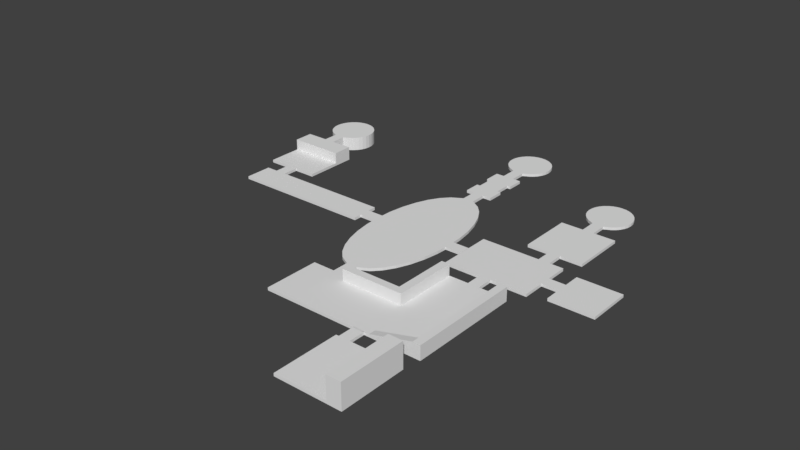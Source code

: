 # Source: 1st_level.blend  (saved by Blender 2.78.0; exported with 4.5.12 LTS)
import bpy
from mathutils import Matrix  # noqa: F401  (used for matrix-valued properties, if any)

bpy.ops.wm.read_factory_settings(use_empty=True)
scene = bpy.context.scene
scene.name = 'Scene'

# ---- collections
col_collection_1 = bpy.data.collections.new('Collection 1'); scene.collection.children.link(col_collection_1)

# ---- materials (node trees are filled in below, after node groups)
mat_material = bpy.data.materials.new('Material')
mat_material.alpha_threshold = 0.0
mat_material.use_transparent_shadow = False
mat_material.roughness = 0.5
mat_material.line_color = (0.0, 0.0, 0.0, 1.0)
mat_material_002 = bpy.data.materials.new('Material.002')
mat_material_002.alpha_threshold = 0.0
mat_material_002.use_transparent_shadow = False
mat_material_002.roughness = 0.5
mat_material_001 = bpy.data.materials.new('Material.001')
mat_material_001.alpha_threshold = 0.0
mat_material_001.use_transparent_shadow = False
mat_material_001.roughness = 0.5

# ---- material node trees

# ---- world
world_world = bpy.data.worlds.new('World'); scene.world = world_world
world_world.color = (0.05088, 0.05088, 0.05088)
world_world.use_sun_shadow = False
world_world.sun_shadow_jitter_overblur = 0.0
world_world.cycles.sampling_method = 'MANUAL'

# ---- meshes
me_cube_011 = bpy.data.meshes.new('Cube.011')
me_cube_011.from_pydata([(5.305, -2.848, 0.1), (5.306, -3.45, 1.937e-07), (5.706, -2.85, 1.028e-06), (5.305, -2.848, 0.0), (5.706, -2.85, 0.1), (5.706, -3.45, 1.937e-07), (5.305, -3.451, 0.0), (5.706, -3.45, 0.1), (5.305, -3.451, 0.1), (7.213, 5.552, 0.0), (7.213, 5.552, 0.1), (7.315, 5.529, 0.0), (7.315, 5.529, 0.1), (7.414, 5.461, 0.0), (7.414, 5.461, 0.1), (7.505, 5.35, 0.0), (7.505, 5.35, 0.1), (7.584, 5.201, 0.0), (7.584, 5.201, 0.1), (7.649, 5.019, 0.0), (7.649, 5.019, 0.1), (7.698, 4.812, 0.0), (7.698, 4.812, 0.1), (7.728, 4.586, 0.0), (7.728, 4.586, 0.1), (7.738, 4.352, 0.0), (7.738, 4.352, 0.1), (7.728, 4.118, 0.0), (7.728, 4.118, 0.1), (7.698, 3.893, 0.0), (7.698, 3.893, 0.1), (7.649, 3.686, 0.0), (7.649, 3.686, 0.1), (7.584, 3.504, 0.0), (7.584, 3.504, 0.1), (7.505, 3.355, 0.0), (7.505, 3.355, 0.1), (7.414, 3.244, 0.0), (7.414, 3.244, 0.1), (7.344, 3.152, 4.061e-07), (7.344, 3.152, 0.1), (7.082, 3.152, 4.061e-07), (7.082, 3.152, 0.1), (7.012, 3.244, 0.0), (7.012, 3.244, 0.1), (6.922, 3.355, 0.0), (6.922, 3.355, 0.1), (6.842, 3.504, 0.0), (6.842, 3.504, 0.1), (6.777, 3.686, 0.0), (6.777, 3.686, 0.1), (6.728, 3.893, 0.0), (6.728, 3.893, 0.1), (6.699, 4.118, 0.0), (6.699, 4.118, 0.1), (6.689, 4.352, 0.0), (6.689, 4.352, 0.1), (6.699, 4.586, 0.0), (6.699, 4.586, 0.1), (6.728, 4.812, 0.0), (6.728, 4.812, 0.1), (6.777, 5.019, 0.0), (6.777, 5.019, 0.1), (6.842, 5.201, 0.0), (6.842, 5.201, 0.1), (6.922, 5.35, 0.0), (6.922, 5.35, 0.1), (7.012, 5.461, 0.0), (7.012, 5.461, 0.1), (7.111, 5.529, 0.0), (7.111, 5.529, 0.1), (7.344, 2.252, -4.284e-07), (7.082, 2.252, -4.284e-07), (7.344, 2.252, 0.1), (7.082, 2.252, 0.1), (6.82, -4.65, 7.86e-07), (6.557, -4.65, 7.86e-07), (6.82, -4.65, 0.1), (6.557, -4.65, 0.1), (6.82, -5.519, -4.843e-08), (6.557, -5.519, -4.843e-08), (6.82, -5.519, 0.1), (6.557, -5.519, 0.1), (7.344, -0.75, 7.86e-07), (7.082, -0.75, 7.86e-07), (7.344, -0.75, 0.1), (7.082, -0.75, 0.1), (7.344, -1.65, -4.843e-08), (7.082, -1.65, -4.843e-08), (7.344, -1.65, 0.1), (7.082, -1.65, 0.1), (8.066, -2.85, 1.024e-06), (7.672, -2.85, 1.024e-06), (7.672, -2.85, 0.1), (8.066, -3.45, 1.9e-07), (7.672, -3.45, 1.9e-07), (8.066, -3.45, 0.1), (8.066, -2.85, 0.1), (7.672, -3.45, 0.1), (6.164, -11.51, 4.768e-07), (5.902, -11.51, 4.768e-07), (6.164, -11.51, 0.1), (5.902, -11.51, 0.1), (6.164, -12.41, -3.576e-07), (5.902, -12.41, -3.576e-07), (6.164, -12.41, 0.1), (5.902, -12.41, 0.1), (7.41, -12.41, 4.768e-07), (5.836, -12.41, 4.768e-07), (7.41, -12.41, 0.1), (5.836, -12.41, 0.1), (7.41, -16.01, -3.576e-07), (5.836, -16.01, -3.576e-07), (7.41, -16.01, 0.1), (5.836, -16.01, 0.1), (9.115, -1.95, 5.96e-07), (8.066, -1.95, 0.1), (9.115, -4.35, -2.384e-07), (8.066, -1.95, 5.96e-07), (9.115, -1.95, 0.1), (8.066, -4.35, -2.384e-07), (9.115, -4.35, 0.1), (8.066, -4.35, 0.1), (7.475, -5.52, 4.768e-07), (5.902, -5.52, 4.768e-07), (7.475, -5.52, 0.1), (5.902, -5.52, 0.1), (7.475, -11.52, -3.576e-07), (7.475, -11.52, 0.1), (5.902, -8.52, 3.874e-07), (3.672, -8.52, 3.874e-07), (5.902, -8.52, 0.1), (3.672, -8.52, 0.1), (5.902, -11.52, -4.172e-07), (3.672, -11.52, -4.172e-07), (5.902, -11.52, 0.1), (3.672, -11.52, 0.1), (7.475, -8.52, 0.1), (7.475, -8.52, 5.96e-08), (4.328, 8.25, 0.0), (4.328, 8.25, 0.1), (4.43, 8.227, 0.0), (4.43, 8.227, 0.1), (4.529, 8.159, 0.0), (4.529, 8.159, 0.1), (4.619, 8.048, 0.0), (4.619, 8.048, 0.1), (4.699, 7.899, 0.0), (4.699, 7.899, 0.1), (4.764, 7.717, 0.0), (4.764, 7.717, 0.1), (4.813, 7.509, 0.0), (4.813, 7.509, 0.1), (4.842, 7.284, 0.0), (4.842, 7.284, 0.1), (4.852, 7.05, 0.0), (4.852, 7.05, 0.1), (4.842, 6.816, 0.0), (4.842, 6.816, 0.1), (4.813, 6.591, 0.0), (4.813, 6.591, 0.1), (4.764, 6.383, 0.0), (4.764, 6.383, 0.1), (4.699, 6.201, 0.0), (4.699, 6.201, 0.1), (4.619, 6.052, 0.0), (4.619, 6.052, 0.1), (4.529, 5.941, 0.0), (4.529, 5.941, 0.1), (4.459, 5.85, 4.023e-07), (4.459, 5.85, 0.1), (4.197, 5.85, 4.023e-07), (4.197, 5.85, 0.1), (4.127, 5.941, 0.0), (4.127, 5.941, 0.1), (4.036, 6.052, 0.0), (4.036, 6.052, 0.1), (3.957, 6.201, 0.0), (3.957, 6.201, 0.1), (3.892, 6.383, 0.0), (3.892, 6.383, 0.1), (3.843, 6.591, 0.0), (3.843, 6.591, 0.1), (3.813, 6.816, 0.0), (3.813, 6.816, 0.1), (3.803, 7.05, 0.0), (3.803, 7.05, 0.1), (3.813, 7.284, 0.0), (3.813, 7.284, 0.1), (3.843, 7.509, 0.0), (3.843, 7.509, 0.1), (3.892, 7.717, 0.0), (3.892, 7.717, 0.1), (3.957, 7.899, 0.0), (3.957, 7.899, 0.1), (4.036, 8.048, 0.0), (4.036, 8.048, 0.1), (4.127, 8.159, 0.0), (4.127, 8.159, 0.1), (4.226, 8.227, 0.0), (4.226, 8.227, 0.1), (4.459, 2.25, 4.061e-07), (4.197, 2.25, 4.061e-07), (4.459, 2.25, 0.1), (4.197, 2.25, 0.1), (4.459, 1.35, -3.986e-07), (4.197, 1.35, -3.986e-07), (4.459, 1.35, 0.1), (4.197, 1.35, 0.1), (4.328, 1.35, 0.0), (4.328, 1.35, 0.1), (4.704, 1.007, 0.0), (4.704, 1.007, 0.1), (4.874, 0.5916, 0.0), (4.874, 0.5916, 0.1), (5.023, 0.03198, 0.0), (5.023, 0.03198, 0.1), (5.146, -0.6499, 0.0), (5.146, -0.6499, 0.1), (5.237, -1.428, 0.0), (5.237, -1.428, 0.1), (5.293, -2.272, 0.0), (5.293, -2.272, 0.1), (5.293, -4.028, 0.0), (5.293, -4.028, 0.1), (5.237, -4.872, 0.0), (5.237, -4.872, 0.1), (5.146, -5.65, 0.0), (5.146, -5.65, 0.1), (5.023, -6.332, 0.0), (5.023, -6.332, 0.1), (4.874, -6.892, 0.0), (4.874, -6.892, 0.1), (4.704, -7.307, 0.0), (4.704, -7.307, 0.1), (4.459, -7.62, 2.868e-07), (4.459, -7.62, 0.1), (4.197, -7.62, 2.868e-07), (4.197, -7.62, 0.1), (3.951, -7.307, 0.0), (3.951, -7.307, 0.1), (3.781, -6.892, 0.0), (3.781, -6.892, 0.1), (3.632, -6.332, 0.0), (3.632, -6.332, 0.1), (3.51, -5.65, 0.0), (3.51, -5.65, 0.1), (3.419, -4.872, 0.0), (3.419, -4.872, 0.1), (3.363, -4.028, 0.0), (3.363, -4.028, 0.1), (3.363, -2.272, 0.0), (3.363, -2.272, 0.1), (3.419, -1.428, 0.0), (3.419, -1.428, 0.1), (3.51, -0.6499, 0.0), (3.51, -0.6499, 0.1), (3.632, 0.03199, 0.0), (3.632, 0.03199, 0.1), (3.781, 0.5916, 0.0), (3.781, 0.5916, 0.1), (3.951, 1.007, 0.0), (3.951, 1.007, 0.1), (4.656, 4.95, 3.874e-07), (4.0, 4.95, 3.874e-07), (4.656, 4.95, 0.1), (4.0, 4.95, 0.1), (4.656, 2.25, -4.172e-07), (4.0, 2.25, -4.172e-07), (4.656, 2.25, 0.1), (4.0, 2.25, 0.1), (4.656, 4.05, 1.192e-07), (4.656, 3.15, -1.49e-07), (4.0, 4.05, 0.1), (4.0, 4.05, 1.192e-07), (4.656, 3.15, 0.1), (4.656, 4.05, 0.1), (4.0, 3.15, 0.1), (4.0, 3.15, -1.49e-07), (4.574, 4.95, 0.1), (4.574, 2.25, 0.1), (4.574, 3.15, 0.1), (4.574, 4.05, 0.1), (4.082, 4.95, 0.1), (4.082, 2.25, 0.1), (4.082, 3.15, 0.1), (4.082, 4.05, 0.1), (4.574, 4.95, 3.874e-07), (4.082, 4.95, 3.874e-07), (4.574, 2.25, -4.172e-07), (4.082, 2.25, -4.172e-07), (4.082, 3.15, -1.49e-07), (4.574, 3.15, -1.49e-07), (4.082, 4.05, 1.192e-07), (4.574, 4.05, 1.192e-07), (4.459, 4.95, -4.284e-07), (4.197, 4.95, -4.284e-07), (4.459, 4.95, 0.1), (4.197, 4.95, 0.1), (4.459, -8.52, -4.768e-07), (4.197, -8.52, -4.768e-07), (4.459, -8.52, 0.1), (4.197, -8.52, 0.1), (7.672, -1.65, 5.96e-07), (5.705, -1.65, 5.96e-07), (7.672, -4.65, 0.1), (5.705, -4.65, 0.1), (7.672, -1.65, 0.1), (5.705, -1.65, 0.1), (7.672, -4.65, -2.384e-07), (5.705, -4.65, -2.384e-07), (7.869, 2.25, 7.86e-07), (6.557, 2.25, 7.86e-07), (7.869, 2.25, 0.1), (6.557, 2.25, 0.1), (7.869, -0.75, -4.843e-08), (6.557, -0.75, -4.843e-08), (7.869, -0.75, 0.1), (6.557, -0.75, 0.1), (3.352, -2.865, 3.278e-07), (2.958, -2.865, 3.316e-07), (3.352, -2.865, 0.1), (2.958, -2.865, 0.1), (3.352, -3.465, -5.066e-07), (2.958, -3.465, -5.029e-07), (3.352, -3.465, 0.1), (2.958, -3.465, 0.1), (2.958, -2.4, 3.725e-09), (-0.4098, -2.4, 0.0), (2.958, -2.4, 0.1), (-0.4098, -2.4, 0.1), (2.958, -3.9, -8.009e-07), (-0.4098, -3.9, -8.047e-07), (2.958, -3.9, 0.1), (-0.4098, -3.9, 0.1), (-0.1023, 4.713, 0.09993), (-0.1023, 4.713, -7.303e-05), (-0.2008, 4.644, 0.09993), (-0.2008, 4.644, -7.303e-05), (-0.2914, 4.534, 0.09993), (-0.2914, 4.534, -7.303e-05), (-0.3709, 4.384, 0.09993), (-0.3709, 4.384, -7.303e-05), (-0.4362, 4.202, 0.09993), (-0.4362, 4.202, -7.303e-05), (-0.4847, 3.995, 0.09993), (-0.4847, 3.995, -7.303e-05), (-0.5145, 3.77, 0.09993), (-0.5145, 3.77, -7.303e-05), (-0.5246, 3.536, 0.09993), (-0.5246, 3.536, -7.303e-05), (-0.5145, 3.302, 0.09993), (-0.5145, 3.302, -7.303e-05), (-0.4847, 3.077, 0.09993), (-0.4847, 3.077, -7.303e-05), (-0.4362, 2.869, 0.09993), (-0.4362, 2.869, -7.303e-05), (-0.3709, 2.687, 0.09993), (-0.3709, 2.687, -7.303e-05), (-0.2914, 2.538, 0.09993), (-0.2914, 2.538, -7.303e-05), (-0.2008, 2.427, 0.09993), (-0.2008, 2.427, -7.303e-05), (-0.1259, 2.359, 0.09993), (-0.1259, 2.359, -7.303e-05), (0.0, 2.336, -7.303e-05), (0.1245, 2.359, 0.09993), (0.124, 2.359, -7.303e-05), (0.2008, 2.427, 0.09993), (0.2008, 2.427, -7.303e-05), (0.2914, 2.538, 0.09993), (0.2914, 2.538, -7.303e-05), (0.3709, 2.687, 0.09993), (0.3709, 2.687, -7.303e-05), (0.4362, 2.869, 0.09993), (0.4362, 2.869, -7.303e-05), (0.4847, 3.077, 0.09993), (0.4847, 3.077, -7.303e-05), (0.5145, 3.302, 0.09993), (0.5145, 3.302, -7.303e-05), (0.5246, 3.536, 0.09993), (0.5246, 3.536, -7.303e-05), (0.5145, 3.77, 0.09993), (0.5145, 3.77, -7.303e-05), (0.4847, 3.995, 0.09993), (0.4847, 3.995, -7.303e-05), (0.4362, 4.202, 0.09993), (0.4362, 4.202, -7.303e-05), (0.3709, 4.384, 0.09993), (0.3709, 4.384, -7.303e-05), (0.2914, 4.534, 0.09993), (0.2914, 4.534, -7.303e-05), (0.2008, 4.644, 0.09993), (0.2008, 4.644, -7.303e-05), (0.1023, 4.713, 0.09993), (0.1023, 4.713, -7.303e-05), (0.0, 4.736, 0.09993), (0.0, 4.736, -7.303e-05), (0.6557, 1.5, 0.0), (0.6557, -1.5, 0.0), (-0.6557, -1.5, 0.0), (-0.6557, 1.5, 0.0), (0.6557, 1.5, 0.1), (0.6557, -1.5, 0.1), (-0.6557, -1.5, 0.1), (-0.6557, 1.5, 0.1), (0.1311, 1.5, 0.0), (-0.1311, 1.5, 0.0), (0.1311, -1.5, 0.0), (-0.1311, -1.5, 0.0), (0.1311, 1.5, 0.1), (-0.1311, 1.5, 0.1), (0.1311, -1.5, 0.1), (-0.1311, -1.5, 0.1), (-4.768e-07, -1.5, 0.1), (0.1311, -2.4, -8.047e-07), (-0.1311, -2.4, -8.047e-07), (0.1311, -2.4, 0.1), (-0.1311, -2.4, 0.1), (0.0, 1.5, 0.0), (0.0, -2.4, 0.1), (0.0, -1.5, 0.0), (0.0, -2.4, -8.047e-07), (7.153e-05, 2.336, -3.571e-05), (5.299, -3.735, 0.0), (5.299, -3.735, 0.1), (5.299, -2.565, 0.0), (5.299, -2.565, 0.1), (6.689, -4.65, 7.86e-07), (6.689, -4.65, 0.1), (6.689, -5.519, -4.843e-08), (6.689, -5.519, 0.1), (7.294, -11.52, -3.874e-07), (7.294, -11.52, 0.1), (7.294, -8.52, 0.1), (7.294, -8.52, 2.235e-07), (7.294, -5.52, 0.1), (7.294, -5.52, 4.768e-07), (7.475, -11.14, -3.051e-07), (3.672, -11.14, 0.1), (3.672, -11.14, -3.16e-07), (5.902, -11.14, 0.1), (5.902, -11.14, -3.16e-07), (7.475, -11.14, 0.1), (7.294, -11.14, -3.106e-07), (7.294, -11.14, 0.1), (3.672, -8.931, 0.1), (5.902, -8.931, 0.1), (7.475, -8.931, 0.1), (7.294, -8.931, 1.398e-07), (7.294, -8.931, 0.1), (7.475, -8.931, 2.402e-09), (3.672, -8.931, 2.771e-07), (5.902, -8.931, 2.771e-07), (4.612, -8.52, 3.874e-07), (4.612, -8.52, 0.1), (4.612, -11.52, -4.172e-07), (4.612, -11.52, 0.1), (4.612, -11.14, -3.16e-07), (4.612, -11.14, 0.1), (4.612, -8.931, 2.771e-07), (4.612, -8.931, 0.1), (6.576, -4.65, 7.86e-07), (6.576, -4.65, 0.1), (6.576, -5.519, -4.843e-08), (6.576, -5.519, 0.1), (6.097, -11.52, -4.131e-07), (6.283, -11.52, 0.1), (6.097, -8.52, 0.1), (6.097, -5.52, 0.1), (6.097, -8.52, 3.645e-07), (6.097, -5.52, 4.768e-07), (6.283, -11.14, 0.1), (6.097, -11.14, -3.152e-07), (6.097, -8.931, 0.1), (6.097, -8.931, 2.579e-07), (7.475, -8.52, 0.5), (7.475, -5.52, 0.5), (7.475, -8.931, 0.5), (7.475, -11.52, 0.5), (7.294, -11.52, 0.5), (7.294, -8.52, 0.5), (7.294, -5.52, 0.5), (7.294, -8.931, 0.5), (7.475, -11.14, 0.5), (7.294, -11.14, 0.5), (6.283, -11.52, 0.1), (6.283, -11.14, 0.1), (5.902, -8.931, 0.5), (5.902, -8.52, 0.5), (5.902, -5.52, 0.5), (6.097, -8.52, 0.5), (6.097, -5.52, 0.5), (6.097, -8.931, 0.5), (4.612, -8.52, 0.5), (4.612, -8.931, 0.5), (6.107, -11.51, 4.768e-07), (6.107, -11.51, 0.1), (6.107, -12.41, -3.576e-07), (6.107, -12.41, 0.1), (7.069, -12.41, 4.768e-07), (7.069, -12.41, 0.1), (7.069, -16.01, -3.576e-07), (7.069, -16.01, 0.1), (7.41, -16.01, 0.9), (7.41, -12.41, 0.9), (7.069, -12.41, 0.9), (7.069, -16.01, 0.9), (0.6557, 0.4168, 0.0), (-0.6557, 0.4168, 0.0), (0.6557, 0.4168, 0.1), (-0.6557, 0.4168, 0.1), (0.1311, 0.4168, 0.1), (-0.1311, 0.4168, 0.1), (0.1311, 0.4168, 0.0), (-0.1311, 0.4168, 0.0), (-1.722e-07, 0.4168, 0.1), (0.0, 0.4168, 0.0), (-8.599e-10, 4.736, 0.4999), (-0.1023, 4.713, 0.4999), (-0.2008, 4.644, 0.4999), (-0.2914, 4.534, 0.4999), (-0.3709, 4.384, 0.4999), (-0.4362, 4.202, 0.4999), (-0.4847, 3.995, 0.4999), (-0.5145, 3.77, 0.4999), (-0.5246, 3.536, 0.4999), (-0.5145, 3.302, 0.4999), (-0.4847, 3.077, 0.4999), (-0.4362, 2.869, 0.4999), (-0.3709, 2.687, 0.4999), (-0.2914, 2.538, 0.4999), (-0.2008, 2.427, 0.4999), (-0.1259, 2.359, 0.4999), (-8.599e-10, 2.336, 0.4999), (0.1245, 2.359, 0.4999), (0.2008, 2.427, 0.4999), (0.2914, 2.538, 0.4999), (0.3709, 2.687, 0.4999), (0.4362, 2.869, 0.4999), (0.4847, 3.077, 0.4999), (0.5145, 3.302, 0.4999), (0.5246, 3.536, 0.4999), (0.5145, 3.77, 0.4999), (0.4847, 3.995, 0.4999), (0.4362, 4.202, 0.4999), (0.3709, 4.384, 0.4999), (0.2914, 4.534, 0.4999), (0.2008, 4.644, 0.4999), (0.1023, 4.713, 0.4999), (-0.1311, 1.5, 0.5), (-0.6557, 1.5, 0.5), (-0.6557, 0.4168, 0.5), (0.6557, 1.5, 0.5), (0.1311, 1.5, 0.5), (-8.599e-10, 1.5, 0.5), (0.6557, 0.4168, 0.5), (0.1311, 0.4168, 0.5), (-0.1311, 0.4168, 0.5), (-1.73e-07, 0.4168, 0.5), (2.609, -2.4, 3.339e-09), (1.486, -2.4, 2.097e-09), (2.609, -2.4, 0.1), (1.486, -2.4, 0.1), (2.609, -3.9, -8.013e-07), (1.486, -3.9, -8.026e-07), (2.609, -3.9, 0.1), (1.486, -3.9, 0.1), (2.235, -2.4, 2.925e-09), (1.86, -2.4, 2.511e-09), (2.235, -2.4, 0.1), (1.86, -2.4, 0.1), (2.235, -3.9, -8.017e-07), (1.86, -3.9, -8.022e-07), (2.235, -3.9, 0.1), (1.86, -3.9, 0.1), (2.958, -3.265, 0.1), (2.958, -3.065, 0.1), (2.958, -3.065, 5.34e-08), (2.958, -3.265, -2.248e-07), (3.352, -3.265, 0.1), (3.352, -3.065, 0.1), (3.352, -3.065, 4.967e-08), (3.352, -3.265, -2.285e-07), (-0.4098, -3.4, 0.1), (-0.4098, -2.9, 0.1), (-0.4098, -2.9, -2.682e-07), (-0.4098, -3.4, -5.364e-07), (2.958, -3.4, 0.1), (2.958, -2.9, 0.1), (2.958, -2.9, -2.645e-07), (2.958, -3.4, -5.327e-07), (2.609, -3.4, -5.331e-07), (2.609, -2.9, -2.649e-07), (1.486, -3.4, -5.343e-07), (1.486, -2.9, -2.661e-07), (1.486, -3.4, 0.1), (1.486, -2.9, 0.1), (2.609, -3.4, 0.1), (2.609, -2.9, 0.1), (1.86, -3.4, 0.1), (1.86, -2.9, 0.1), (2.235, -3.4, 0.1), (2.235, -2.9, 0.1), (2.235, -3.4, -5.335e-07), (2.235, -2.9, -2.653e-07), (1.86, -3.4, -5.339e-07), (1.86, -2.9, -2.657e-07)], [], [(4, 0, 8, 7), (304, 310, 5, 2), (304, 2, 4, 308), (5, 6, 3, 2), (6, 5, 7, 8), (306, 7, 5, 310), (3, 0, 4, 2), (9, 10, 12, 11), (11, 12, 14, 13), (13, 14, 16, 15), (15, 16, 18, 17), (17, 18, 20, 19), (19, 20, 22, 21), (21, 22, 24, 23), (23, 24, 26, 25), (25, 26, 28, 27), (27, 28, 30, 29), (29, 30, 32, 31), (31, 32, 34, 33), (33, 34, 36, 35), (35, 36, 38, 37), (37, 38, 40, 39), (9, 11, 13, 15, 17, 19, 21, 23, 25, 27, 29, 31, 33, 35, 37, 39, 41, 43, 45, 47, 49, 51, 53, 55, 57, 59, 61, 63, 65, 67, 69), (41, 42, 44, 43), (43, 44, 46, 45), (45, 46, 48, 47), (47, 48, 50, 49), (49, 50, 52, 51), (51, 52, 54, 53), (53, 54, 56, 55), (55, 56, 58, 57), (57, 58, 60, 59), (59, 60, 62, 61), (61, 62, 64, 63), (63, 64, 66, 65), (65, 66, 68, 67), (12, 10, 70, 68, 66, 64, 62, 60, 58, 56, 54, 52, 50, 48, 46, 44, 42, 40, 38, 36, 34, 32, 30, 28, 26, 24, 22, 20, 18, 16, 14), (67, 68, 70, 69), (69, 70, 10, 9), (72, 74, 42, 41), (73, 71, 39, 40), (42, 74, 73, 40), (71, 72, 41, 39), (81, 125, 123, 79), (431, 81, 77, 429), (464, 80, 76, 462), (88, 87, 89, 90), (90, 89, 85, 86), (87, 88, 84, 83), (84, 86, 85, 83), (95, 94, 96, 98), (98, 96, 97, 93), (94, 95, 92, 91), (92, 93, 97, 91), (103, 105, 109, 107), (499, 105, 101, 497), (498, 104, 100, 496), (496, 497, 101, 99), (502, 111, 113, 503), (503, 113, 504, 507), (502, 112, 108, 500), (109, 113, 111, 107), (110, 108, 112, 114), (106, 104, 108, 110), (100, 104, 106, 102), (101, 105, 103, 99), (120, 117, 121, 122), (122, 121, 119, 116), (117, 120, 118, 115), (118, 116, 119, 115), (80, 82, 78, 76), (80, 124, 126, 82), (439, 440, 134, 136), (456, 133, 135, 457), (461, 447, 488, 495), (460, 452, 130, 454), (454, 455, 131, 129), (137, 125, 477, 476), (124, 129, 131, 126), (475, 453, 129, 470), (438, 443, 128, 127), (139, 140, 142, 141), (141, 142, 144, 143), (143, 144, 146, 145), (145, 146, 148, 147), (147, 148, 150, 149), (149, 150, 152, 151), (151, 152, 154, 153), (153, 154, 156, 155), (155, 156, 158, 157), (157, 158, 160, 159), (159, 160, 162, 161), (161, 162, 164, 163), (163, 164, 166, 165), (165, 166, 168, 167), (167, 168, 170, 169), (139, 141, 143, 145, 147, 149, 151, 153, 155, 157, 159, 161, 163, 165, 167, 169, 171, 173, 175, 177, 179, 181, 183, 185, 187, 189, 191, 193, 195, 197, 199), (171, 172, 174, 173), (173, 174, 176, 175), (175, 176, 178, 177), (177, 178, 180, 179), (179, 180, 182, 181), (181, 182, 184, 183), (183, 184, 186, 185), (185, 186, 188, 187), (187, 188, 190, 189), (189, 190, 192, 191), (191, 192, 194, 193), (193, 194, 196, 195), (195, 196, 198, 197), (142, 140, 200, 198, 196, 194, 192, 190, 188, 186, 184, 182, 180, 178, 176, 174, 172, 170, 168, 166, 164, 162, 160, 158, 156, 154, 152, 150, 148, 146, 144), (197, 198, 200, 199), (199, 200, 140, 139), (206, 208, 204, 202), (207, 205, 201, 203), (204, 208, 207, 203), (205, 206, 202, 201), (209, 210, 207, 205), (205, 207, 212, 211), (211, 212, 214, 213), (213, 214, 216, 215), (215, 216, 218, 217), (217, 218, 220, 219), (219, 220, 222, 221), (223, 224, 226, 225), (225, 226, 228, 227), (227, 228, 230, 229), (229, 230, 232, 231), (231, 232, 234, 233), (233, 234, 236, 235), (237, 238, 240, 239), (239, 240, 242, 241), (241, 242, 244, 243), (243, 244, 246, 245), (245, 246, 248, 247), (247, 248, 250, 249), (251, 252, 254, 253), (253, 254, 256, 255), (255, 256, 258, 257), (257, 258, 260, 259), (259, 260, 262, 261), (261, 262, 208, 206), (206, 208, 210, 209), (250, 325, 323, 249), (282, 276, 265, 279), (293, 274, 264, 288), (277, 278, 268, 270), (275, 269, 267, 272), (204, 270, 268, 202), (203, 201, 267, 269), (265, 276, 271, 263), (266, 264, 274, 273), (290, 268, 278, 291), (280, 269, 275, 281), (286, 273, 274, 293), (293, 291, 285, 286), (278, 277, 285, 291), (294, 271, 276, 282), (285, 281, 282, 286), (284, 280, 281, 285), (286, 282, 279, 283), (273, 286, 283, 266), (270, 284, 285, 277), (282, 281, 292, 294), (292, 281, 275, 272), (292, 291, 293, 294), (267, 289, 292, 272), (289, 290, 291, 292), (271, 294, 287, 263), (294, 293, 288, 287), (296, 298, 172, 171), (297, 295, 169, 170), (172, 298, 297, 170), (295, 296, 171, 169), (265, 263, 287, 295, 297, 279), (288, 264, 266, 283, 298, 296), (300, 302, 238, 237), (301, 299, 235, 236), (238, 302, 301, 236), (299, 300, 237, 235), (306, 305, 307, 308), (309, 310, 304, 303), (304, 308, 307, 303), (316, 315, 317, 318), (318, 317, 313, 314), (315, 316, 312, 311), (312, 314, 313, 311), (324, 323, 325, 326), (577, 581, 321, 322), (582, 578, 320, 319), (320, 322, 321, 319), (564, 331, 333, 566), (586, 585, 330, 328), (599, 589, 329, 562), (595, 586, 328, 561), (326, 333, 331, 324), (329, 327, 415, 417), (397, 395, 393, 391, 389, 387, 385, 383, 381, 379, 377, 375, 373, 371, 369, 367, 365, 364, 362, 360, 358, 356, 354, 352, 350, 348, 346, 344, 342, 340, 338, 336), (336, 335, 396, 397), (338, 337, 335, 336), (337, 339, 521, 520), (340, 339, 337, 338), (342, 341, 339, 340), (344, 343, 341, 342), (346, 345, 343, 344), (348, 347, 345, 346), (350, 349, 347, 348), (352, 351, 349, 350), (354, 353, 351, 352), (356, 355, 353, 354), (358, 357, 355, 356), (360, 359, 357, 358), (362, 361, 359, 360), (364, 363, 361, 362), (369, 368, 366, 367), (371, 370, 368, 369), (373, 372, 370, 371), (375, 374, 372, 373), (377, 376, 374, 375), (379, 378, 376, 377), (381, 380, 378, 379), (383, 382, 380, 381), (385, 384, 382, 383), (387, 386, 384, 385), (389, 388, 386, 387), (391, 390, 388, 389), (393, 392, 390, 391), (395, 394, 392, 393), (397, 396, 394, 395), (515, 409, 400, 509), (513, 511, 404, 413), (508, 510, 403, 399), (409, 413, 404, 400), (509, 511, 405, 401), (411, 407, 401, 405), (402, 398, 406, 410), (407, 411, 363, 364), (399, 403, 412, 408), (510, 512, 412, 403), (516, 513, 413, 414), (508, 399, 408, 514), (517, 421, 409, 515), (330, 418, 416, 328), (390, 392, 548, 547), (419, 407, 364, 423), (410, 406, 367, 366), (416, 418, 413, 409), (420, 417, 412, 414), (422, 416, 409, 421), (417, 415, 408, 412), (320, 327, 329, 322), (418, 420, 414, 413), (372, 374, 539, 538), (512, 516, 414, 412), (415, 422, 421, 408), (406, 419, 423, 367), (514, 408, 421, 517), (224, 223, 1, 8), (3, 221, 222, 0), (252, 251, 319, 321), (0, 427, 222, 220, 218, 216, 214, 212, 207, 208, 262, 260, 258, 256, 254, 252, 321, 581, 580, 325, 250, 248, 246, 244, 242, 240, 238, 236, 234, 232, 230, 228, 226, 224, 425, 8), (6, 424, 223, 225, 227, 229, 231, 233, 235, 237, 239, 241, 243, 245, 247, 249, 323, 583, 582, 319, 251, 253, 255, 257, 259, 261, 206, 205, 211, 213, 215, 217, 219, 221, 426, 3), (78, 306, 310, 76), (468, 469, 492, 491), (435, 437, 123, 138), (81, 79, 75, 77), (98, 93, 92, 95), (308, 4, 7, 306), (116, 118, 120, 122), (119, 121, 117, 115), (6, 8, 1, 223, 424), (96, 94, 91, 97), (71, 73, 74, 72), (75, 309, 305, 77), (464, 471, 124, 80), (431, 436, 125, 81), (85, 89, 87, 83), (86, 84, 88, 90), (498, 103, 107, 500), (499, 501, 109, 105), (467, 135, 133, 466), (204, 203, 269, 280, 284, 270), (202, 268, 290, 289, 267, 201), (427, 0, 222), (279, 297, 298, 283), (287, 288, 296, 295), (299, 301, 302, 300), (313, 317, 315, 311), (314, 312, 316, 318), (576, 588, 333, 326), (578, 590, 327, 320), (328, 416, 422, 415, 327, 560, 568, 569, 561), (330, 563, 571, 570, 562, 329, 417, 420, 418), (364, 365, 367, 423), (425, 224, 8), (95, 309, 305, 98), (307, 303, 92, 93), (128, 433, 432, 127), (465, 469, 436, 431), (79, 123, 437, 430), (470, 471, 437, 435), (433, 128, 479, 480), (451, 449, 435, 138), (474, 450, 434, 468), (79, 430, 428, 75), (465, 431, 429, 463), (450, 445, 485, 483), (127, 432, 444, 438), (451, 448, 443, 438), (466, 133, 442, 473), (125, 436, 482, 477), (456, 134, 440, 458), (457, 135, 441, 459), (446, 452, 440, 439), (132, 130, 452, 446), (125, 137, 448, 451, 138, 123), (472, 445, 450, 474), (438, 444, 449, 451), (473, 442, 453, 475), (467, 433, 480, 486), (458, 440, 452, 460), (459, 441, 447, 461), (439, 459, 461, 446), (442, 458, 460, 453), (136, 457, 459, 439), (133, 456, 458, 442), (130, 132, 455, 454), (453, 460, 454, 129), (446, 461, 455, 132), (134, 456, 457, 136), (444, 473, 475, 449), (441, 472, 474, 447), (432, 466, 473, 444), (135, 467, 472, 441), (82, 465, 463, 78), (474, 468, 491, 493), (129, 124, 471, 470), (82, 126, 469, 465), (433, 467, 466, 432), (430, 437, 471, 464), (434, 436, 469, 468), (449, 475, 470, 435), (430, 464, 462, 428), (483, 478, 476, 481), (476, 477, 482, 481), (486, 480, 485, 487), (480, 479, 484, 485), (485, 484, 478, 483), (445, 472, 487, 485), (448, 137, 476, 478), (472, 467, 486, 487), (434, 450, 483, 481), (443, 448, 478, 484), (128, 443, 484, 479), (436, 434, 481, 482), (495, 488, 489, 494), (491, 492, 490, 489), (488, 493, 491, 489), (469, 126, 490, 492), (447, 474, 493, 488), (455, 461, 495, 494), (131, 455, 494, 489), (126, 131, 489, 490), (106, 110, 501, 499), (104, 498, 500, 108), (111, 502, 500, 107), (114, 503, 501, 110), (112, 502, 503, 114), (100, 102, 497, 496), (103, 498, 496, 99), (106, 499, 497, 102), (507, 504, 505, 506), (109, 501, 506, 505), (113, 109, 505, 504), (501, 503, 507, 506), (406, 514, 517, 419), (363, 411, 550, 533), (419, 517, 515, 407), (398, 508, 514, 406), (345, 347, 525, 524), (380, 382, 543, 542), (400, 404, 511, 509), (398, 402, 510, 508), (402, 410, 554, 553), (407, 515, 509, 401), (549, 518, 519, 520, 521, 522, 523, 524, 525, 526, 527, 528, 529, 530, 531, 532, 533, 534, 535, 536, 537, 538, 539, 540, 541, 542, 543, 544, 545, 546, 547, 548), (555, 554, 535, 534), (550, 555, 534, 533), (554, 555, 559, 557), (555, 550, 558, 559), (553, 554, 557, 556), (550, 551, 552, 558), (355, 357, 530, 529), (382, 384, 544, 543), (347, 349, 526, 525), (516, 512, 557, 559), (374, 376, 540, 539), (392, 394, 549, 548), (339, 341, 522, 521), (357, 359, 531, 530), (366, 368, 536, 535), (410, 366, 535, 554), (384, 386, 545, 544), (411, 405, 551, 550), (349, 351, 527, 526), (513, 516, 559, 558), (376, 378, 541, 540), (341, 343, 523, 522), (512, 510, 556, 557), (405, 511, 552, 551), (359, 361, 532, 531), (510, 402, 553, 556), (394, 396, 518, 549), (368, 370, 537, 536), (386, 388, 546, 545), (396, 335, 519, 518), (351, 353, 528, 527), (378, 380, 542, 541), (343, 345, 524, 523), (511, 513, 558, 552), (361, 363, 533, 532), (370, 372, 538, 537), (388, 390, 547, 546), (335, 337, 520, 519), (353, 355, 529, 528), (590, 593, 560, 327), (607, 595, 561, 569), (585, 597, 563, 330), (603, 599, 562, 570), (332, 565, 567, 334), (572, 564, 566, 574), (565, 573, 575, 567), (573, 572, 574, 575), (597, 601, 571, 563), (601, 603, 570, 571), (593, 605, 568, 560), (605, 607, 569, 568), (572, 573, 606, 604), (604, 606, 607, 605), (564, 572, 604, 592), (592, 604, 605, 593), (575, 574, 602, 600), (600, 602, 603, 601), (567, 575, 600, 596), (596, 600, 601, 597), (574, 566, 598, 602), (602, 598, 599, 603), (334, 567, 596, 584), (584, 596, 597, 585), (573, 565, 594, 606), (606, 594, 595, 607), (331, 564, 592, 591), (591, 592, 593, 590), (324, 331, 591, 579), (579, 591, 590, 578), (322, 329, 589, 577), (577, 589, 588, 576), (565, 332, 587, 594), (594, 587, 586, 595), (566, 333, 588, 598), (598, 588, 589, 599), (332, 334, 584, 587), (587, 584, 585, 586), (323, 324, 579, 583), (583, 579, 578, 582), (326, 325, 580, 576), (576, 580, 581, 577)])
me_cube_011.polygons.foreach_set('material_index', [0, 0, 0, 0, 0, 0, 0, 1, 1, 1, 1, 1, 1, 1, 1, 1, 1, 1, 1, 1, 1, 1, 1, 1, 1, 1, 1, 1, 1, 1, 1, 1, 1, 1, 1, 1, 1, 1, 1, 0, 0, 0, 0, 0, 0, 0, 0, 0, 0, 0, 0, 0, 0, 0, 0, 0, 0, 0, 0, 0, 0, 0, 0, 0, 0, 0, 0, 0, 0, 0, 0, 0, 0, 0, 0, 0, 0, 0, 0, 0, 0, 1, 1, 1, 1, 1, 1, 1, 1, 1, 1, 1, 1, 1, 1, 1, 1, 1, 1, 1, 1, 1, 1, 1, 1, 1, 1, 1, 1, 1, 1, 1, 1, 0, 0, 0, 0, 2, 2, 2, 2, 2, 2, 2, 2, 2, 2, 2, 2, 2, 2, 2, 2, 2, 2, 2, 2, 2, 2, 2, 2, 2, 2, 2, 0, 0, 0, 0, 0, 0, 0, 0, 0, 0, 0, 0, 0, 0, 0, 0, 0, 0, 0, 0, 0, 0, 0, 0, 0, 0, 0, 0, 0, 0, 0, 0, 0, 0, 0, 0, 0, 0, 0, 0, 0, 0, 0, 0, 0, 0, 0, 0, 0, 0, 0, 0, 0, 0, 0, 0, 0, 0, 0, 0, 0, 0, 0, 0, 0, 0, 0, 0, 0, 0, 0, 0, 0, 0, 0, 0, 0, 0, 0, 0, 0, 0, 0, 0, 0, 0, 0, 0, 0, 0, 0, 0, 0, 0, 0, 0, 0, 0, 0, 0, 0, 0, 0, 0, 0, 0, 0, 0, 0, 0, 0, 0, 0, 0, 0, 2, 0, 0, 0, 0, 0, 0, 0, 0, 0, 0, 0, 0, 0, 0, 0, 0, 0, 0, 0, 0, 0, 0, 0, 0, 0, 0, 0, 0, 0, 0, 0, 0, 0, 0, 0, 0, 0, 0, 0, 0, 0, 0, 0, 0, 0, 0, 0, 0, 0, 0, 0, 0, 0, 0, 0, 0, 0, 0, 0, 0, 0, 0, 0, 0, 0, 0, 0, 0, 0, 0, 0, 0, 0, 0, 0, 0, 0, 0, 0, 0, 0, 0, 0, 0, 0, 0, 0, 0, 0, 0, 0, 0, 0, 0, 0, 0, 0, 0, 0, 0, 0, 0, 0, 0, 0, 0, 0, 0, 0, 0, 0, 0, 0, 0, 0, 0, 0, 0, 0, 0, 0, 0, 0, 0, 0, 0, 0, 0, 0, 0, 0, 0, 0, 0, 0, 0, 0, 0, 0, 0, 0, 0, 0, 0, 0, 0, 0, 0, 0, 0, 0, 0, 0, 0, 0, 0, 0, 0, 0, 0, 0, 0, 0, 0, 0, 0, 0, 0, 0, 0, 0, 0, 0, 0, 0, 0, 0, 0, 0, 0, 0, 0, 0, 0, 0, 0, 0, 0, 0, 0, 0, 0, 0, 0, 0, 0, 0, 0, 0, 0, 0, 0, 0, 0, 0, 0, 0])
me_cube_011.materials.append(mat_material)
me_cube_011.materials.append(mat_material_002)
me_cube_011.materials.append(mat_material_001)
me_cube_011.use_remesh_preserve_volume = False
me_cube_011.use_remesh_preserve_attributes = False
me_cube_011.use_mirror_vertex_groups = False
me_cube_011.update()

# ---- objects
ob_1st_level = bpy.data.objects.new('1st level', me_cube_011)

# ---- transforms, parenting, visibility, modifiers, constraints
ob_1st_level.location = (0.0, -1.192e-07, -1.863e-09)
ob_1st_level.scale = (0.7625, 0.3333, 0.5)
ob_1st_level.lock_rotations_4d = False
ob_1st_level.empty_display_type = 'ARROWS'
ob_1st_level.lineart.crease_threshold = 0.0

# ---- collection membership
col_collection_1.objects.link(ob_1st_level)

# ---- scene / render settings (as saved in the file)
scene.frame_start = 1; scene.frame_end = 250; scene.frame_set(0)
scene.render.engine = 'BLENDER_EEVEE_NEXT'
scene.render.resolution_percentage = 50
scene.render.dither_intensity = 0.0
scene.cycles.use_denoising = False
scene.cycles.samples = 128
scene.cycles.sampling_pattern = 'TABULATED_SOBOL'
scene.cycles.light_sampling_threshold = 0.0
scene.cycles.use_adaptive_sampling = False
scene.cycles.use_light_tree = False
scene.cycles.blur_glossy = 0.0
scene.cycles.sample_clamp_indirect = 0.0
scene.view_settings.view_transform = 'Standard'
scene.unit_settings.scale_length = 0.05
bpy.context.view_layer.update()

# ---- added for rendering (the .blend has no active camera and no usable light): camera, sun
cam_auto = bpy.data.cameras.new('AutoCamera')
cam_auto.lens = 50.0
cam_auto.sensor_width = 36.0
cam_auto.clip_end = 1000.0
ob_auto_camera = bpy.data.objects.new('AutoCamera', cam_auto)
scene.collection.objects.link(ob_auto_camera)
ob_auto_camera.location = (13.4055, -13.5091, 8.36939)
ob_auto_camera.rotation_euler = (1.09748, -7.21219e-08, 0.694738)
scene.camera = ob_auto_camera
light_auto_sun = bpy.data.lights.new('AutoSun', 'SUN')
light_auto_sun.energy = 3.0
light_auto_sun.angle = 0.0523599
ob_auto_sun = bpy.data.objects.new('AutoSun', light_auto_sun)
scene.collection.objects.link(ob_auto_sun)
ob_auto_sun.rotation_euler = (0.872665, 0.174533, 0.523599)
bpy.context.view_layer.update()
